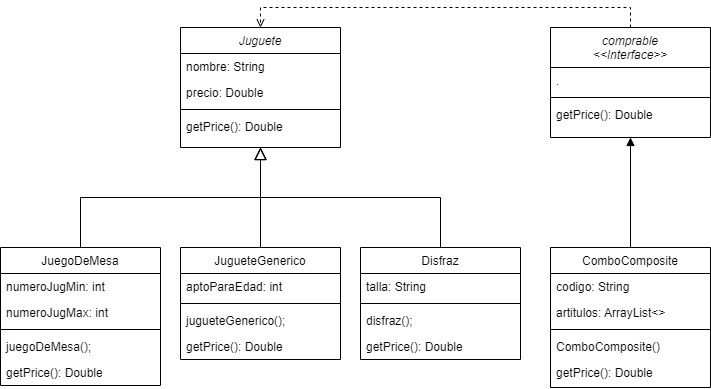

The diagram above was exported from draw.io. Its source (the exported page's mxGraphModel, read from the mxfile embedded in the PNG):
<mxGraphModel dx="1260" dy="519" grid="1" gridSize="10" guides="1" tooltips="1" connect="1" arrows="1" fold="1" page="1" pageScale="1" pageWidth="827" pageHeight="1169" math="0" shadow="0">
  <root>
    <mxCell id="WIyWlLk6GJQsqaUBKTNV-0" />
    <mxCell id="WIyWlLk6GJQsqaUBKTNV-1" parent="WIyWlLk6GJQsqaUBKTNV-0" />
    <mxCell id="zkfFHV4jXpPFQw0GAbJ--0" value="Juguete" style="swimlane;fontStyle=2;align=center;verticalAlign=top;childLayout=stackLayout;horizontal=1;startSize=26;horizontalStack=0;resizeParent=1;resizeLast=0;collapsible=1;marginBottom=0;rounded=0;shadow=0;strokeWidth=1;" parent="WIyWlLk6GJQsqaUBKTNV-1" vertex="1">
      <mxGeometry x="242" y="70" width="160" height="120" as="geometry">
        <mxRectangle x="230" y="140" width="160" height="26" as="alternateBounds" />
      </mxGeometry>
    </mxCell>
    <mxCell id="zkfFHV4jXpPFQw0GAbJ--1" value="nombre: String" style="text;align=left;verticalAlign=top;spacingLeft=4;spacingRight=4;overflow=hidden;rotatable=0;points=[[0,0.5],[1,0.5]];portConstraint=eastwest;" parent="zkfFHV4jXpPFQw0GAbJ--0" vertex="1">
      <mxGeometry y="26" width="160" height="26" as="geometry" />
    </mxCell>
    <mxCell id="zkfFHV4jXpPFQw0GAbJ--2" value="precio: Double" style="text;align=left;verticalAlign=top;spacingLeft=4;spacingRight=4;overflow=hidden;rotatable=0;points=[[0,0.5],[1,0.5]];portConstraint=eastwest;rounded=0;shadow=0;html=0;" parent="zkfFHV4jXpPFQw0GAbJ--0" vertex="1">
      <mxGeometry y="52" width="160" height="26" as="geometry" />
    </mxCell>
    <mxCell id="zkfFHV4jXpPFQw0GAbJ--4" value="" style="line;html=1;strokeWidth=1;align=left;verticalAlign=middle;spacingTop=-1;spacingLeft=3;spacingRight=3;rotatable=0;labelPosition=right;points=[];portConstraint=eastwest;" parent="zkfFHV4jXpPFQw0GAbJ--0" vertex="1">
      <mxGeometry y="78" width="160" height="8" as="geometry" />
    </mxCell>
    <mxCell id="zkfFHV4jXpPFQw0GAbJ--5" value="getPrice(): Double" style="text;align=left;verticalAlign=top;spacingLeft=4;spacingRight=4;overflow=hidden;rotatable=0;points=[[0,0.5],[1,0.5]];portConstraint=eastwest;" parent="zkfFHV4jXpPFQw0GAbJ--0" vertex="1">
      <mxGeometry y="86" width="160" height="26" as="geometry" />
    </mxCell>
    <mxCell id="zkfFHV4jXpPFQw0GAbJ--6" value="JuegoDeMesa" style="swimlane;fontStyle=0;align=center;verticalAlign=top;childLayout=stackLayout;horizontal=1;startSize=26;horizontalStack=0;resizeParent=1;resizeLast=0;collapsible=1;marginBottom=0;rounded=0;shadow=0;strokeWidth=1;" parent="WIyWlLk6GJQsqaUBKTNV-1" vertex="1">
      <mxGeometry x="62" y="290" width="160" height="138" as="geometry">
        <mxRectangle x="130" y="380" width="160" height="26" as="alternateBounds" />
      </mxGeometry>
    </mxCell>
    <mxCell id="zkfFHV4jXpPFQw0GAbJ--7" value="numeroJugMin: int" style="text;align=left;verticalAlign=top;spacingLeft=4;spacingRight=4;overflow=hidden;rotatable=0;points=[[0,0.5],[1,0.5]];portConstraint=eastwest;" parent="zkfFHV4jXpPFQw0GAbJ--6" vertex="1">
      <mxGeometry y="26" width="160" height="26" as="geometry" />
    </mxCell>
    <mxCell id="zkfFHV4jXpPFQw0GAbJ--8" value="numeroJugMax: int" style="text;align=left;verticalAlign=top;spacingLeft=4;spacingRight=4;overflow=hidden;rotatable=0;points=[[0,0.5],[1,0.5]];portConstraint=eastwest;rounded=0;shadow=0;html=0;" parent="zkfFHV4jXpPFQw0GAbJ--6" vertex="1">
      <mxGeometry y="52" width="160" height="26" as="geometry" />
    </mxCell>
    <mxCell id="zkfFHV4jXpPFQw0GAbJ--9" value="" style="line;html=1;strokeWidth=1;align=left;verticalAlign=middle;spacingTop=-1;spacingLeft=3;spacingRight=3;rotatable=0;labelPosition=right;points=[];portConstraint=eastwest;" parent="zkfFHV4jXpPFQw0GAbJ--6" vertex="1">
      <mxGeometry y="78" width="160" height="8" as="geometry" />
    </mxCell>
    <mxCell id="zkfFHV4jXpPFQw0GAbJ--11" value="juegoDeMesa();" style="text;align=left;verticalAlign=top;spacingLeft=4;spacingRight=4;overflow=hidden;rotatable=0;points=[[0,0.5],[1,0.5]];portConstraint=eastwest;" parent="zkfFHV4jXpPFQw0GAbJ--6" vertex="1">
      <mxGeometry y="86" width="160" height="26" as="geometry" />
    </mxCell>
    <mxCell id="VCIBKhqFGJH1KGfjIYNT-24" value="getPrice(): Double" style="text;align=left;verticalAlign=top;spacingLeft=4;spacingRight=4;overflow=hidden;rotatable=0;points=[[0,0.5],[1,0.5]];portConstraint=eastwest;" vertex="1" parent="zkfFHV4jXpPFQw0GAbJ--6">
      <mxGeometry y="112" width="160" height="26" as="geometry" />
    </mxCell>
    <mxCell id="zkfFHV4jXpPFQw0GAbJ--12" value="" style="endArrow=block;endSize=10;endFill=0;shadow=0;strokeWidth=1;rounded=0;edgeStyle=elbowEdgeStyle;elbow=vertical;" parent="WIyWlLk6GJQsqaUBKTNV-1" source="zkfFHV4jXpPFQw0GAbJ--6" target="zkfFHV4jXpPFQw0GAbJ--0" edge="1">
      <mxGeometry width="160" relative="1" as="geometry">
        <mxPoint x="252" y="173" as="sourcePoint" />
        <mxPoint x="252" y="173" as="targetPoint" />
      </mxGeometry>
    </mxCell>
    <mxCell id="zkfFHV4jXpPFQw0GAbJ--13" value="JugueteGenerico" style="swimlane;fontStyle=0;align=center;verticalAlign=top;childLayout=stackLayout;horizontal=1;startSize=26;horizontalStack=0;resizeParent=1;resizeLast=0;collapsible=1;marginBottom=0;rounded=0;shadow=0;strokeWidth=1;" parent="WIyWlLk6GJQsqaUBKTNV-1" vertex="1">
      <mxGeometry x="242" y="290" width="160" height="112" as="geometry">
        <mxRectangle x="340" y="380" width="170" height="26" as="alternateBounds" />
      </mxGeometry>
    </mxCell>
    <mxCell id="zkfFHV4jXpPFQw0GAbJ--14" value="aptoParaEdad: int" style="text;align=left;verticalAlign=top;spacingLeft=4;spacingRight=4;overflow=hidden;rotatable=0;points=[[0,0.5],[1,0.5]];portConstraint=eastwest;" parent="zkfFHV4jXpPFQw0GAbJ--13" vertex="1">
      <mxGeometry y="26" width="160" height="26" as="geometry" />
    </mxCell>
    <mxCell id="zkfFHV4jXpPFQw0GAbJ--15" value="" style="line;html=1;strokeWidth=1;align=left;verticalAlign=middle;spacingTop=-1;spacingLeft=3;spacingRight=3;rotatable=0;labelPosition=right;points=[];portConstraint=eastwest;" parent="zkfFHV4jXpPFQw0GAbJ--13" vertex="1">
      <mxGeometry y="52" width="160" height="8" as="geometry" />
    </mxCell>
    <mxCell id="VCIBKhqFGJH1KGfjIYNT-22" value="jugueteGenerico();" style="text;align=left;verticalAlign=top;spacingLeft=4;spacingRight=4;overflow=hidden;rotatable=0;points=[[0,0.5],[1,0.5]];portConstraint=eastwest;" vertex="1" parent="zkfFHV4jXpPFQw0GAbJ--13">
      <mxGeometry y="60" width="160" height="26" as="geometry" />
    </mxCell>
    <mxCell id="VCIBKhqFGJH1KGfjIYNT-25" value="getPrice(): Double" style="text;align=left;verticalAlign=top;spacingLeft=4;spacingRight=4;overflow=hidden;rotatable=0;points=[[0,0.5],[1,0.5]];portConstraint=eastwest;" vertex="1" parent="zkfFHV4jXpPFQw0GAbJ--13">
      <mxGeometry y="86" width="160" height="26" as="geometry" />
    </mxCell>
    <mxCell id="zkfFHV4jXpPFQw0GAbJ--16" value="" style="endArrow=block;endSize=10;endFill=0;shadow=0;strokeWidth=1;rounded=0;edgeStyle=elbowEdgeStyle;elbow=vertical;" parent="WIyWlLk6GJQsqaUBKTNV-1" source="zkfFHV4jXpPFQw0GAbJ--13" target="zkfFHV4jXpPFQw0GAbJ--0" edge="1">
      <mxGeometry width="160" relative="1" as="geometry">
        <mxPoint x="262" y="343" as="sourcePoint" />
        <mxPoint x="362" y="241" as="targetPoint" />
      </mxGeometry>
    </mxCell>
    <mxCell id="VCIBKhqFGJH1KGfjIYNT-20" style="edgeStyle=orthogonalEdgeStyle;rounded=0;orthogonalLoop=1;jettySize=auto;html=1;exitX=0.5;exitY=0;exitDx=0;exitDy=0;entryX=0.5;entryY=1;entryDx=0;entryDy=0;endArrow=block;endFill=1;" edge="1" parent="WIyWlLk6GJQsqaUBKTNV-1" source="zkfFHV4jXpPFQw0GAbJ--17" target="VCIBKhqFGJH1KGfjIYNT-11">
      <mxGeometry relative="1" as="geometry" />
    </mxCell>
    <mxCell id="zkfFHV4jXpPFQw0GAbJ--17" value="ComboComposite" style="swimlane;fontStyle=0;align=center;verticalAlign=top;childLayout=stackLayout;horizontal=1;startSize=26;horizontalStack=0;resizeParent=1;resizeLast=0;collapsible=1;marginBottom=0;rounded=0;shadow=0;strokeWidth=1;" parent="WIyWlLk6GJQsqaUBKTNV-1" vertex="1">
      <mxGeometry x="612" y="290" width="160" height="140" as="geometry">
        <mxRectangle x="550" y="140" width="160" height="26" as="alternateBounds" />
      </mxGeometry>
    </mxCell>
    <mxCell id="zkfFHV4jXpPFQw0GAbJ--22" value="codigo: String" style="text;align=left;verticalAlign=top;spacingLeft=4;spacingRight=4;overflow=hidden;rotatable=0;points=[[0,0.5],[1,0.5]];portConstraint=eastwest;rounded=0;shadow=0;html=0;" parent="zkfFHV4jXpPFQw0GAbJ--17" vertex="1">
      <mxGeometry y="26" width="160" height="26" as="geometry" />
    </mxCell>
    <mxCell id="zkfFHV4jXpPFQw0GAbJ--18" value="artitulos: ArrayList&lt;&gt;" style="text;align=left;verticalAlign=top;spacingLeft=4;spacingRight=4;overflow=hidden;rotatable=0;points=[[0,0.5],[1,0.5]];portConstraint=eastwest;" parent="zkfFHV4jXpPFQw0GAbJ--17" vertex="1">
      <mxGeometry y="52" width="160" height="26" as="geometry" />
    </mxCell>
    <mxCell id="zkfFHV4jXpPFQw0GAbJ--23" value="" style="line;html=1;strokeWidth=1;align=left;verticalAlign=middle;spacingTop=-1;spacingLeft=3;spacingRight=3;rotatable=0;labelPosition=right;points=[];portConstraint=eastwest;" parent="zkfFHV4jXpPFQw0GAbJ--17" vertex="1">
      <mxGeometry y="78" width="160" height="8" as="geometry" />
    </mxCell>
    <mxCell id="zkfFHV4jXpPFQw0GAbJ--24" value="ComboComposite()" style="text;align=left;verticalAlign=top;spacingLeft=4;spacingRight=4;overflow=hidden;rotatable=0;points=[[0,0.5],[1,0.5]];portConstraint=eastwest;" parent="zkfFHV4jXpPFQw0GAbJ--17" vertex="1">
      <mxGeometry y="86" width="160" height="26" as="geometry" />
    </mxCell>
    <mxCell id="zkfFHV4jXpPFQw0GAbJ--25" value="getPrice(): Double" style="text;align=left;verticalAlign=top;spacingLeft=4;spacingRight=4;overflow=hidden;rotatable=0;points=[[0,0.5],[1,0.5]];portConstraint=eastwest;" parent="zkfFHV4jXpPFQw0GAbJ--17" vertex="1">
      <mxGeometry y="112" width="160" height="26" as="geometry" />
    </mxCell>
    <mxCell id="VCIBKhqFGJH1KGfjIYNT-0" value="Disfraz" style="swimlane;fontStyle=0;align=center;verticalAlign=top;childLayout=stackLayout;horizontal=1;startSize=26;horizontalStack=0;resizeParent=1;resizeLast=0;collapsible=1;marginBottom=0;rounded=0;shadow=0;strokeWidth=1;" vertex="1" parent="WIyWlLk6GJQsqaUBKTNV-1">
      <mxGeometry x="422" y="290" width="160" height="112" as="geometry">
        <mxRectangle x="340" y="380" width="170" height="26" as="alternateBounds" />
      </mxGeometry>
    </mxCell>
    <mxCell id="VCIBKhqFGJH1KGfjIYNT-1" value="talla: String" style="text;align=left;verticalAlign=top;spacingLeft=4;spacingRight=4;overflow=hidden;rotatable=0;points=[[0,0.5],[1,0.5]];portConstraint=eastwest;" vertex="1" parent="VCIBKhqFGJH1KGfjIYNT-0">
      <mxGeometry y="26" width="160" height="26" as="geometry" />
    </mxCell>
    <mxCell id="VCIBKhqFGJH1KGfjIYNT-2" value="" style="line;html=1;strokeWidth=1;align=left;verticalAlign=middle;spacingTop=-1;spacingLeft=3;spacingRight=3;rotatable=0;labelPosition=right;points=[];portConstraint=eastwest;" vertex="1" parent="VCIBKhqFGJH1KGfjIYNT-0">
      <mxGeometry y="52" width="160" height="8" as="geometry" />
    </mxCell>
    <mxCell id="VCIBKhqFGJH1KGfjIYNT-23" value="disfraz();" style="text;align=left;verticalAlign=top;spacingLeft=4;spacingRight=4;overflow=hidden;rotatable=0;points=[[0,0.5],[1,0.5]];portConstraint=eastwest;" vertex="1" parent="VCIBKhqFGJH1KGfjIYNT-0">
      <mxGeometry y="60" width="160" height="26" as="geometry" />
    </mxCell>
    <mxCell id="VCIBKhqFGJH1KGfjIYNT-26" value="getPrice(): Double" style="text;align=left;verticalAlign=top;spacingLeft=4;spacingRight=4;overflow=hidden;rotatable=0;points=[[0,0.5],[1,0.5]];portConstraint=eastwest;" vertex="1" parent="VCIBKhqFGJH1KGfjIYNT-0">
      <mxGeometry y="86" width="160" height="26" as="geometry" />
    </mxCell>
    <mxCell id="VCIBKhqFGJH1KGfjIYNT-19" style="edgeStyle=orthogonalEdgeStyle;rounded=0;orthogonalLoop=1;jettySize=auto;html=1;entryX=0.5;entryY=0;entryDx=0;entryDy=0;endArrow=open;endFill=0;dashed=1;exitX=0.5;exitY=0;exitDx=0;exitDy=0;" edge="1" parent="WIyWlLk6GJQsqaUBKTNV-1" source="VCIBKhqFGJH1KGfjIYNT-11" target="zkfFHV4jXpPFQw0GAbJ--0">
      <mxGeometry relative="1" as="geometry" />
    </mxCell>
    <mxCell id="VCIBKhqFGJH1KGfjIYNT-11" value="comprable&#10;&lt;&lt;Interface&gt;&gt;&#10;" style="swimlane;fontStyle=2;align=center;verticalAlign=top;childLayout=stackLayout;horizontal=1;startSize=40;horizontalStack=0;resizeParent=1;resizeLast=0;collapsible=1;marginBottom=0;rounded=0;shadow=0;strokeWidth=1;" vertex="1" parent="WIyWlLk6GJQsqaUBKTNV-1">
      <mxGeometry x="612" y="70" width="160" height="110" as="geometry">
        <mxRectangle x="230" y="140" width="160" height="26" as="alternateBounds" />
      </mxGeometry>
    </mxCell>
    <mxCell id="VCIBKhqFGJH1KGfjIYNT-12" value="." style="text;align=left;verticalAlign=top;spacingLeft=4;spacingRight=4;overflow=hidden;rotatable=0;points=[[0,0.5],[1,0.5]];portConstraint=eastwest;" vertex="1" parent="VCIBKhqFGJH1KGfjIYNT-11">
      <mxGeometry y="40" width="160" height="26" as="geometry" />
    </mxCell>
    <mxCell id="VCIBKhqFGJH1KGfjIYNT-14" value="" style="line;html=1;strokeWidth=1;align=left;verticalAlign=middle;spacingTop=-1;spacingLeft=3;spacingRight=3;rotatable=0;labelPosition=right;points=[];portConstraint=eastwest;" vertex="1" parent="VCIBKhqFGJH1KGfjIYNT-11">
      <mxGeometry y="66" width="160" height="8" as="geometry" />
    </mxCell>
    <mxCell id="VCIBKhqFGJH1KGfjIYNT-15" value="getPrice(): Double" style="text;align=left;verticalAlign=top;spacingLeft=4;spacingRight=4;overflow=hidden;rotatable=0;points=[[0,0.5],[1,0.5]];portConstraint=eastwest;" vertex="1" parent="VCIBKhqFGJH1KGfjIYNT-11">
      <mxGeometry y="74" width="160" height="26" as="geometry" />
    </mxCell>
    <mxCell id="VCIBKhqFGJH1KGfjIYNT-21" value="" style="endArrow=block;endSize=10;endFill=0;shadow=0;strokeWidth=1;rounded=0;edgeStyle=elbowEdgeStyle;elbow=vertical;exitX=0.5;exitY=0;exitDx=0;exitDy=0;" edge="1" parent="WIyWlLk6GJQsqaUBKTNV-1" source="VCIBKhqFGJH1KGfjIYNT-0" target="zkfFHV4jXpPFQw0GAbJ--0">
      <mxGeometry width="160" relative="1" as="geometry">
        <mxPoint x="152" y="300" as="sourcePoint" />
        <mxPoint x="332" y="200" as="targetPoint" />
      </mxGeometry>
    </mxCell>
  </root>
</mxGraphModel>